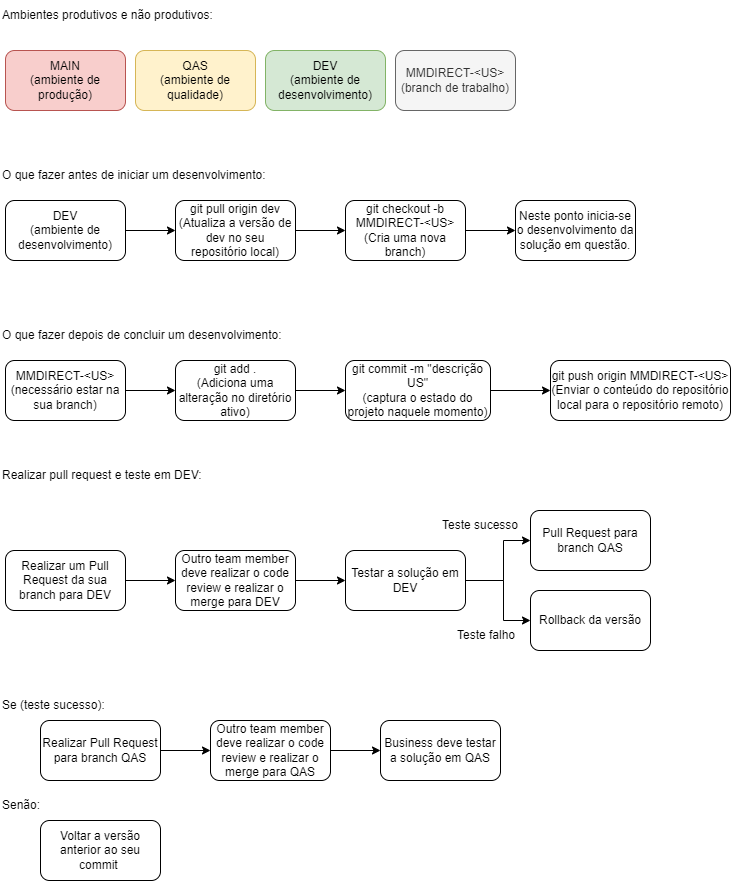

The diagram above was exported from draw.io. Its source (the exported page's mxGraphModel, read from the mxfile embedded in the PNG):
<mxGraphModel dx="782" dy="738" grid="1" gridSize="10" guides="1" tooltips="1" connect="1" arrows="1" fold="1" page="1" pageScale="1" pageWidth="827" pageHeight="1169" math="0" shadow="0">
  <root>
    <mxCell id="0" />
    <mxCell id="1" parent="0" />
    <mxCell id="aPICgvqQD8ARSH48T4aL-1" value="MAIN&lt;br&gt;(ambiente de produção)" style="rounded=1;whiteSpace=wrap;html=1;fillColor=#f8cecc;strokeColor=#b85450;" vertex="1" parent="1">
      <mxGeometry x="45" y="160" width="120" height="60" as="geometry" />
    </mxCell>
    <mxCell id="aPICgvqQD8ARSH48T4aL-2" value="QAS&lt;br&gt;(ambiente de qualidade)" style="rounded=1;whiteSpace=wrap;html=1;fillColor=#fff2cc;strokeColor=#d6b656;" vertex="1" parent="1">
      <mxGeometry x="175" y="160" width="120" height="60" as="geometry" />
    </mxCell>
    <mxCell id="aPICgvqQD8ARSH48T4aL-3" value="DEV&lt;br&gt;(ambiente de desenvolvimento)" style="rounded=1;whiteSpace=wrap;html=1;fillColor=#d5e8d4;strokeColor=#82b366;" vertex="1" parent="1">
      <mxGeometry x="305" y="160" width="120" height="60" as="geometry" />
    </mxCell>
    <mxCell id="aPICgvqQD8ARSH48T4aL-4" value="" style="edgeStyle=orthogonalEdgeStyle;rounded=0;orthogonalLoop=1;jettySize=auto;html=1;" edge="1" parent="1" source="aPICgvqQD8ARSH48T4aL-5" target="aPICgvqQD8ARSH48T4aL-9">
      <mxGeometry relative="1" as="geometry" />
    </mxCell>
    <mxCell id="aPICgvqQD8ARSH48T4aL-5" value="git pull origin dev&lt;br&gt;(Atualiza a versão de dev no seu repositório local)" style="whiteSpace=wrap;html=1;rounded=1;" vertex="1" parent="1">
      <mxGeometry x="215" y="310" width="120" height="60" as="geometry" />
    </mxCell>
    <mxCell id="aPICgvqQD8ARSH48T4aL-6" value="" style="edgeStyle=orthogonalEdgeStyle;rounded=0;orthogonalLoop=1;jettySize=auto;html=1;" edge="1" parent="1" source="aPICgvqQD8ARSH48T4aL-7" target="aPICgvqQD8ARSH48T4aL-5">
      <mxGeometry relative="1" as="geometry" />
    </mxCell>
    <mxCell id="aPICgvqQD8ARSH48T4aL-7" value="DEV&lt;br&gt;(ambiente de desenvolvimento)" style="rounded=1;whiteSpace=wrap;html=1;" vertex="1" parent="1">
      <mxGeometry x="45" y="310" width="120" height="60" as="geometry" />
    </mxCell>
    <mxCell id="aPICgvqQD8ARSH48T4aL-8" value="" style="edgeStyle=orthogonalEdgeStyle;rounded=0;orthogonalLoop=1;jettySize=auto;html=1;" edge="1" parent="1" source="aPICgvqQD8ARSH48T4aL-9" target="aPICgvqQD8ARSH48T4aL-10">
      <mxGeometry relative="1" as="geometry" />
    </mxCell>
    <mxCell id="aPICgvqQD8ARSH48T4aL-9" value="git checkout -b MMDIRECT-&amp;lt;US&amp;gt;&lt;br&gt;(Cria uma nova branch)" style="whiteSpace=wrap;html=1;rounded=1;" vertex="1" parent="1">
      <mxGeometry x="385" y="310" width="120" height="60" as="geometry" />
    </mxCell>
    <mxCell id="aPICgvqQD8ARSH48T4aL-10" value="Neste ponto inicia-se o desenvolvimento da solução em questão." style="whiteSpace=wrap;html=1;rounded=1;" vertex="1" parent="1">
      <mxGeometry x="555" y="310" width="120" height="60" as="geometry" />
    </mxCell>
    <mxCell id="aPICgvqQD8ARSH48T4aL-11" value="Ambientes produtivos e não produtivos:" style="text;html=1;strokeColor=none;fillColor=none;align=left;verticalAlign=middle;whiteSpace=wrap;rounded=0;" vertex="1" parent="1">
      <mxGeometry x="40" y="110" width="230" height="30" as="geometry" />
    </mxCell>
    <mxCell id="aPICgvqQD8ARSH48T4aL-12" value="O que fazer antes de iniciar um desenvolvimento:" style="text;html=1;strokeColor=none;fillColor=none;align=left;verticalAlign=middle;whiteSpace=wrap;rounded=0;" vertex="1" parent="1">
      <mxGeometry x="40" y="270" width="290" height="30" as="geometry" />
    </mxCell>
    <mxCell id="aPICgvqQD8ARSH48T4aL-13" value="O que fazer depois de concluir um desenvolvimento:" style="text;html=1;strokeColor=none;fillColor=none;align=left;verticalAlign=middle;whiteSpace=wrap;rounded=0;" vertex="1" parent="1">
      <mxGeometry x="40" y="430" width="290" height="30" as="geometry" />
    </mxCell>
    <mxCell id="aPICgvqQD8ARSH48T4aL-14" value="" style="edgeStyle=orthogonalEdgeStyle;rounded=0;orthogonalLoop=1;jettySize=auto;html=1;" edge="1" parent="1" source="aPICgvqQD8ARSH48T4aL-15" target="aPICgvqQD8ARSH48T4aL-19">
      <mxGeometry relative="1" as="geometry" />
    </mxCell>
    <mxCell id="aPICgvqQD8ARSH48T4aL-15" value="git add .&lt;br&gt;(Adiciona uma alteração no diretório ativo)" style="whiteSpace=wrap;html=1;rounded=1;" vertex="1" parent="1">
      <mxGeometry x="215" y="470" width="120" height="60" as="geometry" />
    </mxCell>
    <mxCell id="aPICgvqQD8ARSH48T4aL-16" value="" style="edgeStyle=orthogonalEdgeStyle;rounded=0;orthogonalLoop=1;jettySize=auto;html=1;" edge="1" parent="1" source="aPICgvqQD8ARSH48T4aL-17" target="aPICgvqQD8ARSH48T4aL-15">
      <mxGeometry relative="1" as="geometry" />
    </mxCell>
    <mxCell id="aPICgvqQD8ARSH48T4aL-17" value="MMDIRECT-&amp;lt;US&amp;gt;&lt;br&gt;(necessário estar na sua branch)" style="rounded=1;whiteSpace=wrap;html=1;" vertex="1" parent="1">
      <mxGeometry x="45" y="470" width="120" height="60" as="geometry" />
    </mxCell>
    <mxCell id="aPICgvqQD8ARSH48T4aL-18" value="" style="edgeStyle=orthogonalEdgeStyle;rounded=0;orthogonalLoop=1;jettySize=auto;html=1;" edge="1" parent="1" source="aPICgvqQD8ARSH48T4aL-19" target="aPICgvqQD8ARSH48T4aL-20">
      <mxGeometry relative="1" as="geometry" />
    </mxCell>
    <mxCell id="aPICgvqQD8ARSH48T4aL-19" value="&lt;font style=&quot;font-size: 12px;&quot;&gt;git commit -m &quot;descrição US&quot;&lt;br&gt;(captura o estado do projeto naquele momento)&lt;/font&gt;" style="whiteSpace=wrap;html=1;rounded=1;" vertex="1" parent="1">
      <mxGeometry x="385" y="470" width="145" height="60" as="geometry" />
    </mxCell>
    <mxCell id="aPICgvqQD8ARSH48T4aL-20" value="git push origin MMDIRECT-&amp;lt;US&amp;gt;&lt;br&gt;(Enviar o conteúdo do repositório local para o repositório remoto)" style="whiteSpace=wrap;html=1;rounded=1;" vertex="1" parent="1">
      <mxGeometry x="590" y="470" width="180" height="60" as="geometry" />
    </mxCell>
    <mxCell id="aPICgvqQD8ARSH48T4aL-21" value="" style="edgeStyle=orthogonalEdgeStyle;rounded=0;orthogonalLoop=1;jettySize=auto;html=1;" edge="1" parent="1" source="aPICgvqQD8ARSH48T4aL-22" target="aPICgvqQD8ARSH48T4aL-26">
      <mxGeometry relative="1" as="geometry" />
    </mxCell>
    <mxCell id="aPICgvqQD8ARSH48T4aL-22" value="Outro team member deve realizar o code review e realizar o merge para DEV" style="whiteSpace=wrap;html=1;rounded=1;" vertex="1" parent="1">
      <mxGeometry x="215" y="660" width="120" height="60" as="geometry" />
    </mxCell>
    <mxCell id="aPICgvqQD8ARSH48T4aL-23" value="" style="edgeStyle=orthogonalEdgeStyle;rounded=0;orthogonalLoop=1;jettySize=auto;html=1;" edge="1" parent="1" source="aPICgvqQD8ARSH48T4aL-24" target="aPICgvqQD8ARSH48T4aL-22">
      <mxGeometry relative="1" as="geometry" />
    </mxCell>
    <mxCell id="aPICgvqQD8ARSH48T4aL-24" value="Realizar um Pull Request da sua branch para DEV" style="rounded=1;whiteSpace=wrap;html=1;" vertex="1" parent="1">
      <mxGeometry x="45" y="660" width="120" height="60" as="geometry" />
    </mxCell>
    <mxCell id="aPICgvqQD8ARSH48T4aL-25" value="" style="edgeStyle=orthogonalEdgeStyle;rounded=0;orthogonalLoop=1;jettySize=auto;html=1;" edge="1" parent="1" source="aPICgvqQD8ARSH48T4aL-26" target="aPICgvqQD8ARSH48T4aL-28">
      <mxGeometry relative="1" as="geometry">
        <Array as="points">
          <mxPoint x="543" y="690" />
          <mxPoint x="543" y="730" />
        </Array>
      </mxGeometry>
    </mxCell>
    <mxCell id="aPICgvqQD8ARSH48T4aL-26" value="Testar a solução em DEV" style="whiteSpace=wrap;html=1;rounded=1;" vertex="1" parent="1">
      <mxGeometry x="385" y="660" width="120" height="60" as="geometry" />
    </mxCell>
    <mxCell id="aPICgvqQD8ARSH48T4aL-27" value="Pull Request para branch QAS" style="whiteSpace=wrap;html=1;rounded=1;" vertex="1" parent="1">
      <mxGeometry x="570" y="620" width="120" height="60" as="geometry" />
    </mxCell>
    <mxCell id="aPICgvqQD8ARSH48T4aL-28" value="Rollback da versão" style="whiteSpace=wrap;html=1;rounded=1;" vertex="1" parent="1">
      <mxGeometry x="570" y="700" width="120" height="60" as="geometry" />
    </mxCell>
    <mxCell id="aPICgvqQD8ARSH48T4aL-29" value="" style="edgeStyle=orthogonalEdgeStyle;rounded=0;orthogonalLoop=1;jettySize=auto;html=1;exitX=1;exitY=0.5;exitDx=0;exitDy=0;" edge="1" parent="1" source="aPICgvqQD8ARSH48T4aL-26">
      <mxGeometry relative="1" as="geometry">
        <mxPoint x="505" y="670" as="sourcePoint" />
        <mxPoint x="570.0000000000002" y="650" as="targetPoint" />
        <Array as="points">
          <mxPoint x="543" y="690" />
          <mxPoint x="543" y="650" />
        </Array>
      </mxGeometry>
    </mxCell>
    <mxCell id="aPICgvqQD8ARSH48T4aL-30" value="Teste sucesso" style="text;html=1;strokeColor=none;fillColor=none;align=left;verticalAlign=middle;whiteSpace=wrap;rounded=0;" vertex="1" parent="1">
      <mxGeometry x="480" y="620" width="85" height="30" as="geometry" />
    </mxCell>
    <mxCell id="aPICgvqQD8ARSH48T4aL-31" value="Teste falho" style="text;html=1;strokeColor=none;fillColor=none;align=left;verticalAlign=middle;whiteSpace=wrap;rounded=0;" vertex="1" parent="1">
      <mxGeometry x="495" y="730" width="75" height="30" as="geometry" />
    </mxCell>
    <mxCell id="aPICgvqQD8ARSH48T4aL-32" value="Realizar pull request e teste em DEV:" style="text;html=1;strokeColor=none;fillColor=none;align=left;verticalAlign=middle;whiteSpace=wrap;rounded=0;" vertex="1" parent="1">
      <mxGeometry x="40" y="570" width="290" height="30" as="geometry" />
    </mxCell>
    <mxCell id="aPICgvqQD8ARSH48T4aL-33" value="Se (teste sucesso):" style="text;html=1;strokeColor=none;fillColor=none;align=left;verticalAlign=middle;whiteSpace=wrap;rounded=0;" vertex="1" parent="1">
      <mxGeometry x="40" y="800" width="290" height="30" as="geometry" />
    </mxCell>
    <mxCell id="aPICgvqQD8ARSH48T4aL-34" value="Senão:" style="text;html=1;strokeColor=none;fillColor=none;align=left;verticalAlign=middle;whiteSpace=wrap;rounded=0;" vertex="1" parent="1">
      <mxGeometry x="40" y="900" width="290" height="30" as="geometry" />
    </mxCell>
    <mxCell id="aPICgvqQD8ARSH48T4aL-35" value="" style="edgeStyle=orthogonalEdgeStyle;rounded=0;orthogonalLoop=1;jettySize=auto;html=1;" edge="1" parent="1" source="aPICgvqQD8ARSH48T4aL-36">
      <mxGeometry relative="1" as="geometry">
        <mxPoint x="250" y="860" as="targetPoint" />
      </mxGeometry>
    </mxCell>
    <mxCell id="aPICgvqQD8ARSH48T4aL-36" value="Realizar Pull Request para branch QAS" style="whiteSpace=wrap;html=1;rounded=1;" vertex="1" parent="1">
      <mxGeometry x="80" y="830" width="120" height="60" as="geometry" />
    </mxCell>
    <mxCell id="aPICgvqQD8ARSH48T4aL-37" value="" style="edgeStyle=orthogonalEdgeStyle;rounded=0;orthogonalLoop=1;jettySize=auto;html=1;" edge="1" parent="1" source="aPICgvqQD8ARSH48T4aL-38" target="aPICgvqQD8ARSH48T4aL-39">
      <mxGeometry relative="1" as="geometry" />
    </mxCell>
    <mxCell id="aPICgvqQD8ARSH48T4aL-38" value="Outro team member deve realizar o code review e realizar o merge para QAS" style="whiteSpace=wrap;html=1;rounded=1;" vertex="1" parent="1">
      <mxGeometry x="250" y="830" width="120" height="60" as="geometry" />
    </mxCell>
    <mxCell id="aPICgvqQD8ARSH48T4aL-39" value="Business deve testar a solução em QAS" style="whiteSpace=wrap;html=1;rounded=1;" vertex="1" parent="1">
      <mxGeometry x="420" y="830" width="120" height="60" as="geometry" />
    </mxCell>
    <mxCell id="aPICgvqQD8ARSH48T4aL-40" value="Voltar a versão anterior ao seu commit&amp;nbsp;" style="whiteSpace=wrap;html=1;rounded=1;" vertex="1" parent="1">
      <mxGeometry x="80" y="930" width="120" height="60" as="geometry" />
    </mxCell>
    <mxCell id="aPICgvqQD8ARSH48T4aL-41" value="MMDIRECT-&amp;lt;US&amp;gt;&lt;br&gt;(branch de trabalho)" style="rounded=1;whiteSpace=wrap;html=1;fillColor=#f5f5f5;fontColor=#333333;strokeColor=#666666;" vertex="1" parent="1">
      <mxGeometry x="435" y="160" width="120" height="60" as="geometry" />
    </mxCell>
  </root>
</mxGraphModel>